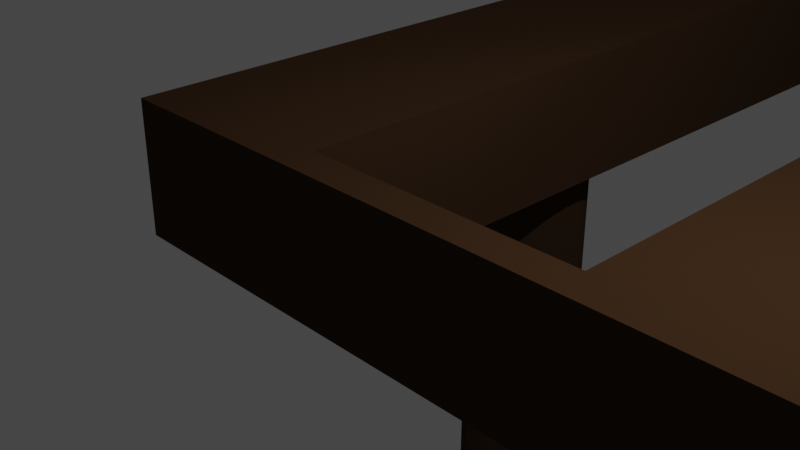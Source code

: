 # Source: DOCK.blend  (saved by Blender 2.82.7; exported with 4.5.12 LTS)
import bpy
from mathutils import Matrix  # noqa: F401  (used for matrix-valued properties, if any)

bpy.ops.wm.read_factory_settings(use_empty=True)
scene = bpy.context.scene
scene.name = 'Scene'

# ---- collections
col_collection = bpy.data.collections.new('Collection'); scene.collection.children.link(col_collection)

# ---- materials (node trees are filled in below, after node groups)
mat_wood = bpy.data.materials.new('Wood')
mat_wood.use_transparent_shadow = False

# ---- material node trees
mat_wood.use_nodes = True; mat_wood.node_tree.nodes.clear()
_N = mat_wood.node_tree.nodes; _L = mat_wood.node_tree.links
n0 = _N.new('ShaderNodeOutputMaterial'); n0.name = 'Material Output'; n0.location = (300, 300)
n1 = _N.new('ShaderNodeBsdfDiffuse'); n1.name = 'Diffuse BSDF'; n1.location = (10, 300)
n1.inputs[0].default_value = (0.05496, 0.02875, 0.01407, 1.0)
n1.inputs[1].default_value = 0.5
_L.new(n1.outputs[0], n0.inputs[0])
n0.is_active_output = True

# ---- world
world_world = bpy.data.worlds.new('World'); scene.world = world_world
world_world.use_nodes = True; world_world.node_tree.nodes.clear()
_N = world_world.node_tree.nodes; _L = world_world.node_tree.links
n0 = _N.new('ShaderNodeOutputWorld'); n0.name = 'World Output'; n0.location = (300, 300)
n1 = _N.new('ShaderNodeBackground'); n1.name = 'Background'; n1.location = (10, 300)
n1.inputs[0].default_value = (0.05088, 0.05088, 0.05088, 1.0)
_L.new(n1.outputs[0], n0.inputs[0])
n0.is_active_output = True
world_world.color = (0.05088, 0.05088, 0.05088)
world_world.use_sun_shadow = False
world_world.sun_shadow_jitter_overblur = 0.0

# ---- cameras
cam_camera = bpy.data.cameras.new('Camera')
cam_camera.clip_end = 100.0
cam_camera.ortho_scale = 7.314

# ---- lights
light_light = bpy.data.lights.new('Light', 'POINT')
light_light.transmission_factor = 0.0
light_light.energy = 1000.0
light_light.shadow_soft_size = 0.1
light_light.shadow_maximum_resolution = 0.006
light_light.use_absolute_resolution = True

# ---- meshes
me_cube_001 = bpy.data.meshes.new('Cube.001')
me_cube_001.from_pydata([(-1.978, 0.5, -2.0), (-1.978, 0.5, 0.0), (-1.978, 23.5, -2.0), (-1.978, 23.5, 0.0), (1.978, 0.5, -2.0), (1.978, 0.5, 0.0), (1.978, 23.5, -2.0), (1.978, 23.5, 0.0), (-4.9, 0.0, 0.0), (-4.9, 24.0, 0.0), (4.9, 24.0, 0.0), (4.9, 0.0, 0.0), (-4.9, 24.0, -2.0), (-4.9, 0.0, -2.0), (4.9, 24.0, -2.0), (4.9, 0.0, -2.0), (3.439, 22.34, -68.0), (3.439, 22.34, -1.0), (3.634, 22.32, -68.0), (3.634, 22.32, -1.0), (3.822, 22.26, -68.0), (3.822, 22.26, -1.0), (3.994, 22.17, -68.0), (3.994, 22.17, -1.0), (4.146, 22.04, -68.0), (4.146, 22.04, -1.0), (4.27, 21.89, -68.0), (4.27, 21.89, -1.0), (4.363, 21.72, -68.0), (4.363, 21.72, -1.0), (4.42, 21.53, -68.0), (4.42, 21.53, -1.0), (4.439, 21.34, -68.0), (4.439, 21.34, -1.0), (4.42, 21.14, -68.0), (4.42, 21.14, -1.0), (4.363, 20.95, -68.0), (4.363, 20.95, -1.0), (4.27, 20.78, -68.0), (4.27, 20.78, -1.0), (4.146, 20.63, -68.0), (4.146, 20.63, -1.0), (3.994, 20.5, -68.0), (3.994, 20.5, -1.0), (3.822, 20.41, -68.0), (3.822, 20.41, -1.0), (3.634, 20.35, -68.0), (3.634, 20.35, -1.0), (3.439, 20.34, -68.0), (3.439, 20.34, -1.0), (3.244, 20.35, -68.0), (3.244, 20.35, -1.0), (3.056, 20.41, -68.0), (3.056, 20.41, -1.0), (2.883, 20.5, -68.0), (2.883, 20.5, -1.0), (2.732, 20.63, -68.0), (2.732, 20.63, -1.0), (2.607, 20.78, -68.0), (2.607, 20.78, -1.0), (2.515, 20.95, -68.0), (2.515, 20.95, -1.0), (2.458, 21.14, -68.0), (2.458, 21.14, -1.0), (2.439, 21.34, -68.0), (2.439, 21.34, -1.0), (2.458, 21.53, -68.0), (2.458, 21.53, -1.0), (2.515, 21.72, -68.0), (2.515, 21.72, -1.0), (2.607, 21.89, -68.0), (2.607, 21.89, -1.0), (2.732, 22.04, -68.0), (2.732, 22.04, -1.0), (2.883, 22.17, -68.0), (2.883, 22.17, -1.0), (3.056, 22.26, -68.0), (3.056, 22.26, -1.0), (3.244, 22.32, -68.0), (3.244, 22.32, -1.0), (3.439, 7.335, -68.0), (3.439, 7.335, -1.0), (3.634, 7.316, -68.0), (3.634, 7.316, -1.0), (3.822, 7.259, -68.0), (3.822, 7.259, -1.0), (3.994, 7.166, -68.0), (3.994, 7.166, -1.0), (4.146, 7.042, -68.0), (4.146, 7.042, -1.0), (4.27, 6.891, -68.0), (4.27, 6.891, -1.0), (4.363, 6.718, -68.0), (4.363, 6.718, -1.0), (4.42, 6.53, -68.0), (4.42, 6.53, -1.0), (4.439, 6.335, -68.0), (4.439, 6.335, -1.0), (4.42, 6.14, -68.0), (4.42, 6.14, -1.0), (4.363, 5.952, -68.0), (4.363, 5.952, -1.0), (4.27, 5.779, -68.0), (4.27, 5.779, -1.0), (4.146, 5.628, -68.0), (4.146, 5.628, -1.0), (3.994, 5.504, -68.0), (3.994, 5.504, -1.0), (3.822, 5.411, -68.0), (3.822, 5.411, -1.0), (3.634, 5.354, -68.0), (3.634, 5.354, -1.0), (3.439, 5.335, -68.0), (3.439, 5.335, -1.0), (3.244, 5.354, -68.0), (3.244, 5.354, -1.0), (3.056, 5.411, -68.0), (3.056, 5.411, -1.0), (2.883, 5.504, -68.0), (2.883, 5.504, -1.0), (2.732, 5.628, -68.0), (2.732, 5.628, -1.0), (2.607, 5.779, -68.0), (2.607, 5.779, -1.0), (2.515, 5.952, -68.0), (2.515, 5.952, -1.0), (2.458, 6.14, -68.0), (2.458, 6.14, -1.0), (2.439, 6.335, -68.0), (2.439, 6.335, -1.0), (2.458, 6.53, -68.0), (2.458, 6.53, -1.0), (2.515, 6.718, -68.0), (2.515, 6.718, -1.0), (2.607, 6.891, -68.0), (2.607, 6.891, -1.0), (2.732, 7.042, -68.0), (2.732, 7.042, -1.0), (2.883, 7.166, -68.0), (2.883, 7.166, -1.0), (3.056, 7.259, -68.0), (3.056, 7.259, -1.0), (3.244, 7.316, -68.0), (3.244, 7.316, -1.0), (-3.561, 7.335, -68.0), (-3.561, 7.335, -1.0), (-3.366, 7.316, -68.0), (-3.366, 7.316, -1.0), (-3.178, 7.259, -68.0), (-3.178, 7.259, -1.0), (-3.006, 7.166, -68.0), (-3.006, 7.166, -1.0), (-2.854, 7.042, -68.0), (-2.854, 7.042, -1.0), (-2.73, 6.891, -68.0), (-2.73, 6.891, -1.0), (-2.637, 6.718, -68.0), (-2.637, 6.718, -1.0), (-2.58, 6.53, -68.0), (-2.58, 6.53, -1.0), (-2.561, 6.335, -68.0), (-2.561, 6.335, -1.0), (-2.58, 6.14, -68.0), (-2.58, 6.14, -1.0), (-2.637, 5.952, -68.0), (-2.637, 5.952, -1.0), (-2.73, 5.779, -68.0), (-2.73, 5.779, -1.0), (-2.854, 5.628, -68.0), (-2.854, 5.628, -1.0), (-3.006, 5.504, -68.0), (-3.006, 5.504, -1.0), (-3.178, 5.411, -68.0), (-3.178, 5.411, -1.0), (-3.366, 5.354, -68.0), (-3.366, 5.354, -1.0), (-3.561, 5.335, -68.0), (-3.561, 5.335, -1.0), (-3.756, 5.354, -68.0), (-3.756, 5.354, -1.0), (-3.944, 5.411, -68.0), (-3.944, 5.411, -1.0), (-4.117, 5.504, -68.0), (-4.117, 5.504, -1.0), (-4.268, 5.628, -68.0), (-4.268, 5.628, -1.0), (-4.393, 5.779, -68.0), (-4.393, 5.779, -1.0), (-4.485, 5.952, -68.0), (-4.485, 5.952, -1.0), (-4.542, 6.14, -68.0), (-4.542, 6.14, -1.0), (-4.561, 6.335, -68.0), (-4.561, 6.335, -1.0), (-4.542, 6.53, -68.0), (-4.542, 6.53, -1.0), (-4.485, 6.718, -68.0), (-4.485, 6.718, -1.0), (-4.393, 6.891, -68.0), (-4.393, 6.891, -1.0), (-4.268, 7.042, -68.0), (-4.268, 7.042, -1.0), (-4.117, 7.166, -68.0), (-4.117, 7.166, -1.0), (-3.944, 7.259, -68.0), (-3.944, 7.259, -1.0), (-3.756, 7.316, -68.0), (-3.756, 7.316, -1.0), (-3.561, 22.34, -68.0), (-3.561, 22.34, -1.0), (-3.366, 22.32, -68.0), (-3.366, 22.32, -1.0), (-3.178, 22.26, -68.0), (-3.178, 22.26, -1.0), (-3.006, 22.17, -68.0), (-3.006, 22.17, -1.0), (-2.854, 22.04, -68.0), (-2.854, 22.04, -1.0), (-2.73, 21.89, -68.0), (-2.73, 21.89, -1.0), (-2.637, 21.72, -68.0), (-2.637, 21.72, -1.0), (-2.58, 21.53, -68.0), (-2.58, 21.53, -1.0), (-2.561, 21.34, -68.0), (-2.561, 21.34, -1.0), (-2.58, 21.14, -68.0), (-2.58, 21.14, -1.0), (-2.637, 20.95, -68.0), (-2.637, 20.95, -1.0), (-2.73, 20.78, -68.0), (-2.73, 20.78, -1.0), (-2.854, 20.63, -68.0), (-2.854, 20.63, -1.0), (-3.006, 20.5, -68.0), (-3.006, 20.5, -1.0), (-3.178, 20.41, -68.0), (-3.178, 20.41, -1.0), (-3.366, 20.35, -68.0), (-3.366, 20.35, -1.0), (-3.561, 20.34, -68.0), (-3.561, 20.34, -1.0), (-3.756, 20.35, -68.0), (-3.756, 20.35, -1.0), (-3.944, 20.41, -68.0), (-3.944, 20.41, -1.0), (-4.117, 20.5, -68.0), (-4.117, 20.5, -1.0), (-4.268, 20.63, -68.0), (-4.268, 20.63, -1.0), (-4.393, 20.78, -68.0), (-4.393, 20.78, -1.0), (-4.485, 20.95, -68.0), (-4.485, 20.95, -1.0), (-4.542, 21.14, -68.0), (-4.542, 21.14, -1.0), (-4.561, 21.34, -68.0), (-4.561, 21.34, -1.0), (-4.542, 21.53, -68.0), (-4.542, 21.53, -1.0), (-4.485, 21.72, -68.0), (-4.485, 21.72, -1.0), (-4.393, 21.89, -68.0), (-4.393, 21.89, -1.0), (-4.268, 22.04, -68.0), (-4.268, 22.04, -1.0), (-4.117, 22.17, -68.0), (-4.117, 22.17, -1.0), (-3.944, 22.26, -68.0), (-3.944, 22.26, -1.0), (-3.756, 22.32, -68.0), (-3.756, 22.32, -1.0)], [], [(13, 8, 9, 12), (12, 9, 10, 14), (14, 10, 11, 15), (15, 11, 8, 13), (1, 3, 9, 8), (3, 7, 10, 9), (7, 5, 11, 10), (5, 1, 8, 11), (2, 0, 13, 12), (6, 2, 12, 14), (4, 6, 14, 15), (0, 4, 15, 13), (1, 0, 2, 3), (3, 2, 6, 7), (7, 6, 4, 5), (5, 4, 0, 1), (16, 17, 19, 18), (18, 19, 21, 20), (20, 21, 23, 22), (22, 23, 25, 24), (24, 25, 27, 26), (26, 27, 29, 28), (28, 29, 31, 30), (30, 31, 33, 32), (32, 33, 35, 34), (34, 35, 37, 36), (36, 37, 39, 38), (38, 39, 41, 40), (40, 41, 43, 42), (42, 43, 45, 44), (44, 45, 47, 46), (46, 47, 49, 48), (48, 49, 51, 50), (50, 51, 53, 52), (52, 53, 55, 54), (54, 55, 57, 56), (56, 57, 59, 58), (58, 59, 61, 60), (60, 61, 63, 62), (62, 63, 65, 64), (64, 65, 67, 66), (66, 67, 69, 68), (68, 69, 71, 70), (70, 71, 73, 72), (72, 73, 75, 74), (74, 75, 77, 76), (19, 17, 79, 77, 75, 73, 71, 69, 67, 65, 63, 61, 59, 57, 55, 53, 51, 49, 47, 45, 43, 41, 39, 37, 35, 33, 31, 29, 27, 25, 23, 21), (76, 77, 79, 78), (78, 79, 17, 16), (16, 18, 20, 22, 24, 26, 28, 30, 32, 34, 36, 38, 40, 42, 44, 46, 48, 50, 52, 54, 56, 58, 60, 62, 64, 66, 68, 70, 72, 74, 76, 78), (80, 81, 83, 82), (82, 83, 85, 84), (84, 85, 87, 86), (86, 87, 89, 88), (88, 89, 91, 90), (90, 91, 93, 92), (92, 93, 95, 94), (94, 95, 97, 96), (96, 97, 99, 98), (98, 99, 101, 100), (100, 101, 103, 102), (102, 103, 105, 104), (104, 105, 107, 106), (106, 107, 109, 108), (108, 109, 111, 110), (110, 111, 113, 112), (112, 113, 115, 114), (114, 115, 117, 116), (116, 117, 119, 118), (118, 119, 121, 120), (120, 121, 123, 122), (122, 123, 125, 124), (124, 125, 127, 126), (126, 127, 129, 128), (128, 129, 131, 130), (130, 131, 133, 132), (132, 133, 135, 134), (134, 135, 137, 136), (136, 137, 139, 138), (138, 139, 141, 140), (83, 81, 143, 141, 139, 137, 135, 133, 131, 129, 127, 125, 123, 121, 119, 117, 115, 113, 111, 109, 107, 105, 103, 101, 99, 97, 95, 93, 91, 89, 87, 85), (140, 141, 143, 142), (142, 143, 81, 80), (80, 82, 84, 86, 88, 90, 92, 94, 96, 98, 100, 102, 104, 106, 108, 110, 112, 114, 116, 118, 120, 122, 124, 126, 128, 130, 132, 134, 136, 138, 140, 142), (144, 145, 147, 146), (146, 147, 149, 148), (148, 149, 151, 150), (150, 151, 153, 152), (152, 153, 155, 154), (154, 155, 157, 156), (156, 157, 159, 158), (158, 159, 161, 160), (160, 161, 163, 162), (162, 163, 165, 164), (164, 165, 167, 166), (166, 167, 169, 168), (168, 169, 171, 170), (170, 171, 173, 172), (172, 173, 175, 174), (174, 175, 177, 176), (176, 177, 179, 178), (178, 179, 181, 180), (180, 181, 183, 182), (182, 183, 185, 184), (184, 185, 187, 186), (186, 187, 189, 188), (188, 189, 191, 190), (190, 191, 193, 192), (192, 193, 195, 194), (194, 195, 197, 196), (196, 197, 199, 198), (198, 199, 201, 200), (200, 201, 203, 202), (202, 203, 205, 204), (147, 145, 207, 205, 203, 201, 199, 197, 195, 193, 191, 189, 187, 185, 183, 181, 179, 177, 175, 173, 171, 169, 167, 165, 163, 161, 159, 157, 155, 153, 151, 149), (204, 205, 207, 206), (206, 207, 145, 144), (144, 146, 148, 150, 152, 154, 156, 158, 160, 162, 164, 166, 168, 170, 172, 174, 176, 178, 180, 182, 184, 186, 188, 190, 192, 194, 196, 198, 200, 202, 204, 206), (208, 209, 211, 210), (210, 211, 213, 212), (212, 213, 215, 214), (214, 215, 217, 216), (216, 217, 219, 218), (218, 219, 221, 220), (220, 221, 223, 222), (222, 223, 225, 224), (224, 225, 227, 226), (226, 227, 229, 228), (228, 229, 231, 230), (230, 231, 233, 232), (232, 233, 235, 234), (234, 235, 237, 236), (236, 237, 239, 238), (238, 239, 241, 240), (240, 241, 243, 242), (242, 243, 245, 244), (244, 245, 247, 246), (246, 247, 249, 248), (248, 249, 251, 250), (250, 251, 253, 252), (252, 253, 255, 254), (254, 255, 257, 256), (256, 257, 259, 258), (258, 259, 261, 260), (260, 261, 263, 262), (262, 263, 265, 264), (264, 265, 267, 266), (266, 267, 269, 268), (211, 209, 271, 269, 267, 265, 263, 261, 259, 257, 255, 253, 251, 249, 247, 245, 243, 241, 239, 237, 235, 233, 231, 229, 227, 225, 223, 221, 219, 217, 215, 213), (268, 269, 271, 270), (270, 271, 209, 208), (208, 210, 212, 214, 216, 218, 220, 222, 224, 226, 228, 230, 232, 234, 236, 238, 240, 242, 244, 246, 248, 250, 252, 254, 256, 258, 260, 262, 264, 266, 268, 270)])
_uv = me_cube_001.uv_layers.new(name='UVMap')
_uv.uv.foreach_set('vector', [0.375, 0.0, 0.625, 0.0, 0.625, 0.25, 0.375, 0.25, 0.375, 0.25, 0.625, 0.25, 0.625, 0.5, 0.375, 0.5, 0.375, 0.5, 0.625, 0.5, 0.625, 0.75, 0.375, 0.75, 0.375, 0.75, 0.625, 0.75, 0.625, 1.0, 0.375, 1.0, 0.8622, 0.7448, 0.8622, 0.5052, 0.875, 0.5, 0.875, 0.75, 0.8622, 0.5052, 0.6378, 0.5052, 0.625, 0.5, 0.875, 0.5, 0.6378, 0.5052, 0.6378, 0.7448, 0.625, 0.75, 0.625, 0.5, 0.6378, 0.7448, 0.8622, 0.7448, 0.875, 0.75, 0.625, 0.75, 0.1378, 0.5052, 0.1378, 0.7448, 0.125, 0.75, 0.125, 0.5, 0.3622, 0.5052, 0.1378, 0.5052, 0.125, 0.5, 0.375, 0.5, 0.3622, 0.7448, 0.3622, 0.5052, 0.375, 0.5, 0.375, 0.75, 0.1378, 0.7448, 0.3622, 0.7448, 0.375, 0.75, 0.125, 0.75, 0.8622, 0.7448, 0.1378, 0.7448, 0.1378, 0.5052, 0.8622, 0.5052, 0.8622, 0.5052, 0.1378, 0.5052, 0.3622, 0.5052, 0.6378, 0.5052, 0.6378, 0.5052, 0.3622, 0.5052, 0.3622, 0.7448, 0.6378, 0.7448, 0.6378, 0.7448, 0.3622, 0.7448, 0.1378, 0.7448, 0.8622, 0.7448, 1.0, 0.5, 1.0, 1.0, 0.9688, 1.0, 0.9688, 0.5, 0.9688, 0.5, 0.9688, 1.0, 0.9375, 1.0, 0.9375, 0.5, 0.9375, 0.5, 0.9375, 1.0, 0.9062, 1.0, 0.9062, 0.5, 0.9062, 0.5, 0.9062, 1.0, 0.875, 1.0, 0.875, 0.5, 0.875, 0.5, 0.875, 1.0, 0.8438, 1.0, 0.8438, 0.5, 0.8438, 0.5, 0.8438, 1.0, 0.8125, 1.0, 0.8125, 0.5, 0.8125, 0.5, 0.8125, 1.0, 0.7812, 1.0, 0.7812, 0.5, 0.7812, 0.5, 0.7812, 1.0, 0.75, 1.0, 0.75, 0.5, 0.75, 0.5, 0.75, 1.0, 0.7188, 1.0, 0.7188, 0.5, 0.7188, 0.5, 0.7188, 1.0, 0.6875, 1.0, 0.6875, 0.5, 0.6875, 0.5, 0.6875, 1.0, 0.6562, 1.0, 0.6562, 0.5, 0.6562, 0.5, 0.6562, 1.0, 0.625, 1.0, 0.625, 0.5, 0.625, 0.5, 0.625, 1.0, 0.5938, 1.0, 0.5938, 0.5, 0.5938, 0.5, 0.5938, 1.0, 0.5625, 1.0, 0.5625, 0.5, 0.5625, 0.5, 0.5625, 1.0, 0.5312, 1.0, 0.5312, 0.5, 0.5312, 0.5, 0.5312, 1.0, 0.5, 1.0, 0.5, 0.5, 0.5, 0.5, 0.5, 1.0, 0.4688, 1.0, 0.4688, 0.5, 0.4688, 0.5, 0.4688, 1.0, 0.4375, 1.0, 0.4375, 0.5, 0.4375, 0.5, 0.4375, 1.0, 0.4062, 1.0, 0.4062, 0.5, 0.4062, 0.5, 0.4062, 1.0, 0.375, 1.0, 0.375, 0.5, 0.375, 0.5, 0.375, 1.0, 0.3438, 1.0, 0.3438, 0.5, 0.3438, 0.5, 0.3438, 1.0, 0.3125, 1.0, 0.3125, 0.5, 0.3125, 0.5, 0.3125, 1.0, 0.2812, 1.0, 0.2812, 0.5, 0.2812, 0.5, 0.2812, 1.0, 0.25, 1.0, 0.25, 0.5, 0.25, 0.5, 0.25, 1.0, 0.2188, 1.0, 0.2188, 0.5, 0.2188, 0.5, 0.2188, 1.0, 0.1875, 1.0, 0.1875, 0.5, 0.1875, 0.5, 0.1875, 1.0, 0.1562, 1.0, 0.1562, 0.5, 0.1562, 0.5, 0.1562, 1.0, 0.125, 1.0, 0.125, 0.5, 0.125, 0.5, 0.125, 1.0, 0.09375, 1.0, 0.09375, 0.5, 0.09375, 0.5, 0.09375, 1.0, 0.0625, 1.0, 0.0625, 0.5, 0.2968, 0.4854, 0.25, 0.49, 0.2032, 0.4854, 0.1582, 0.4717, 0.1167, 0.4496, 0.08029, 0.4197, 0.05045, 0.3833, 0.02827, 0.3418, 0.01461, 0.2968, 0.01, 0.25, 0.01461, 0.2032, 0.02827, 0.1582, 0.05045, 0.1167, 0.08029, 0.08029, 0.1167, 0.05045, 0.1582, 0.02827, 0.2032, 0.01461, 0.25, 0.01, 0.2968, 0.01461, 0.3418, 0.02827, 0.3833, 0.05045, 0.4197, 0.08029, 0.4496, 0.1167, 0.4717, 0.1582, 0.4854, 0.2032, 0.49, 0.25, 0.4854, 0.2968, 0.4717, 0.3418, 0.4496, 0.3833, 0.4197, 0.4197, 0.3833, 0.4496, 0.3418, 0.4717, 0.0625, 0.5, 0.0625, 1.0, 0.03125, 1.0, 0.03125, 0.5, 0.03125, 0.5, 0.03125, 1.0, 0.0, 1.0, 0.0, 0.5, 0.75, 0.49, 0.7968, 0.4854, 0.8418, 0.4717, 0.8833, 0.4496, 0.9197, 0.4197, 0.9496, 0.3833, 0.9717, 0.3418, 0.9854, 0.2968, 0.99, 0.25, 0.9854, 0.2032, 0.9717, 0.1582, 0.9496, 0.1167, 0.9197, 0.08029, 0.8833, 0.05045, 0.8418, 0.02827, 0.7968, 0.01461, 0.75, 0.01, 0.7032, 0.01461, 0.6582, 0.02827, 0.6167, 0.05045, 0.5803, 0.08029, 0.5504, 0.1167, 0.5283, 0.1582, 0.5146, 0.2032, 0.51, 0.25, 0.5146, 0.2968, 0.5283, 0.3418, 0.5504, 0.3833, 0.5803, 0.4197, 0.6167, 0.4496, 0.6582, 0.4717, 0.7032, 0.4854, 1.0, 0.5, 1.0, 1.0, 0.9688, 1.0, 0.9688, 0.5, 0.9688, 0.5, 0.9688, 1.0, 0.9375, 1.0, 0.9375, 0.5, 0.9375, 0.5, 0.9375, 1.0, 0.9062, 1.0, 0.9062, 0.5, 0.9062, 0.5, 0.9062, 1.0, 0.875, 1.0, 0.875, 0.5, 0.875, 0.5, 0.875, 1.0, 0.8438, 1.0, 0.8438, 0.5, 0.8438, 0.5, 0.8438, 1.0, 0.8125, 1.0, 0.8125, 0.5, 0.8125, 0.5, 0.8125, 1.0, 0.7812, 1.0, 0.7812, 0.5, 0.7812, 0.5, 0.7812, 1.0, 0.75, 1.0, 0.75, 0.5, 0.75, 0.5, 0.75, 1.0, 0.7188, 1.0, 0.7188, 0.5, 0.7188, 0.5, 0.7188, 1.0, 0.6875, 1.0, 0.6875, 0.5, 0.6875, 0.5, 0.6875, 1.0, 0.6562, 1.0, 0.6562, 0.5, 0.6562, 0.5, 0.6562, 1.0, 0.625, 1.0, 0.625, 0.5, 0.625, 0.5, 0.625, 1.0, 0.5938, 1.0, 0.5938, 0.5, 0.5938, 0.5, 0.5938, 1.0, 0.5625, 1.0, 0.5625, 0.5, 0.5625, 0.5, 0.5625, 1.0, 0.5312, 1.0, 0.5312, 0.5, 0.5312, 0.5, 0.5312, 1.0, 0.5, 1.0, 0.5, 0.5, 0.5, 0.5, 0.5, 1.0, 0.4688, 1.0, 0.4688, 0.5, 0.4688, 0.5, 0.4688, 1.0, 0.4375, 1.0, 0.4375, 0.5, 0.4375, 0.5, 0.4375, 1.0, 0.4062, 1.0, 0.4062, 0.5, 0.4062, 0.5, 0.4062, 1.0, 0.375, 1.0, 0.375, 0.5, 0.375, 0.5, 0.375, 1.0, 0.3438, 1.0, 0.3438, 0.5, 0.3438, 0.5, 0.3438, 1.0, 0.3125, 1.0, 0.3125, 0.5, 0.3125, 0.5, 0.3125, 1.0, 0.2812, 1.0, 0.2812, 0.5, 0.2812, 0.5, 0.2812, 1.0, 0.25, 1.0, 0.25, 0.5, 0.25, 0.5, 0.25, 1.0, 0.2188, 1.0, 0.2188, 0.5, 0.2188, 0.5, 0.2188, 1.0, 0.1875, 1.0, 0.1875, 0.5, 0.1875, 0.5, 0.1875, 1.0, 0.1562, 1.0, 0.1562, 0.5, 0.1562, 0.5, 0.1562, 1.0, 0.125, 1.0, 0.125, 0.5, 0.125, 0.5, 0.125, 1.0, 0.09375, 1.0, 0.09375, 0.5, 0.09375, 0.5, 0.09375, 1.0, 0.0625, 1.0, 0.0625, 0.5, 0.2968, 0.4854, 0.25, 0.49, 0.2032, 0.4854, 0.1582, 0.4717, 0.1167, 0.4496, 0.08029, 0.4197, 0.05045, 0.3833, 0.02827, 0.3418, 0.01461, 0.2968, 0.01, 0.25, 0.01461, 0.2032, 0.02827, 0.1582, 0.05045, 0.1167, 0.08029, 0.08029, 0.1167, 0.05045, 0.1582, 0.02827, 0.2032, 0.01461, 0.25, 0.01, 0.2968, 0.01461, 0.3418, 0.02827, 0.3833, 0.05045, 0.4197, 0.08029, 0.4496, 0.1167, 0.4717, 0.1582, 0.4854, 0.2032, 0.49, 0.25, 0.4854, 0.2968, 0.4717, 0.3418, 0.4496, 0.3833, 0.4197, 0.4197, 0.3833, 0.4496, 0.3418, 0.4717, 0.0625, 0.5, 0.0625, 1.0, 0.03125, 1.0, 0.03125, 0.5, 0.03125, 0.5, 0.03125, 1.0, 0.0, 1.0, 0.0, 0.5, 0.75, 0.49, 0.7968, 0.4854, 0.8418, 0.4717, 0.8833, 0.4496, 0.9197, 0.4197, 0.9496, 0.3833, 0.9717, 0.3418, 0.9854, 0.2968, 0.99, 0.25, 0.9854, 0.2032, 0.9717, 0.1582, 0.9496, 0.1167, 0.9197, 0.08029, 0.8833, 0.05045, 0.8418, 0.02827, 0.7968, 0.01461, 0.75, 0.01, 0.7032, 0.01461, 0.6582, 0.02827, 0.6167, 0.05045, 0.5803, 0.08029, 0.5504, 0.1167, 0.5283, 0.1582, 0.5146, 0.2032, 0.51, 0.25, 0.5146, 0.2968, 0.5283, 0.3418, 0.5504, 0.3833, 0.5803, 0.4197, 0.6167, 0.4496, 0.6582, 0.4717, 0.7032, 0.4854, 1.0, 0.5, 1.0, 1.0, 0.9688, 1.0, 0.9688, 0.5, 0.9688, 0.5, 0.9688, 1.0, 0.9375, 1.0, 0.9375, 0.5, 0.9375, 0.5, 0.9375, 1.0, 0.9062, 1.0, 0.9062, 0.5, 0.9062, 0.5, 0.9062, 1.0, 0.875, 1.0, 0.875, 0.5, 0.875, 0.5, 0.875, 1.0, 0.8438, 1.0, 0.8438, 0.5, 0.8438, 0.5, 0.8438, 1.0, 0.8125, 1.0, 0.8125, 0.5, 0.8125, 0.5, 0.8125, 1.0, 0.7812, 1.0, 0.7812, 0.5, 0.7812, 0.5, 0.7812, 1.0, 0.75, 1.0, 0.75, 0.5, 0.75, 0.5, 0.75, 1.0, 0.7188, 1.0, 0.7188, 0.5, 0.7188, 0.5, 0.7188, 1.0, 0.6875, 1.0, 0.6875, 0.5, 0.6875, 0.5, 0.6875, 1.0, 0.6562, 1.0, 0.6562, 0.5, 0.6562, 0.5, 0.6562, 1.0, 0.625, 1.0, 0.625, 0.5, 0.625, 0.5, 0.625, 1.0, 0.5938, 1.0, 0.5938, 0.5, 0.5938, 0.5, 0.5938, 1.0, 0.5625, 1.0, 0.5625, 0.5, 0.5625, 0.5, 0.5625, 1.0, 0.5312, 1.0, 0.5312, 0.5, 0.5312, 0.5, 0.5312, 1.0, 0.5, 1.0, 0.5, 0.5, 0.5, 0.5, 0.5, 1.0, 0.4688, 1.0, 0.4688, 0.5, 0.4688, 0.5, 0.4688, 1.0, 0.4375, 1.0, 0.4375, 0.5, 0.4375, 0.5, 0.4375, 1.0, 0.4062, 1.0, 0.4062, 0.5, 0.4062, 0.5, 0.4062, 1.0, 0.375, 1.0, 0.375, 0.5, 0.375, 0.5, 0.375, 1.0, 0.3438, 1.0, 0.3438, 0.5, 0.3438, 0.5, 0.3438, 1.0, 0.3125, 1.0, 0.3125, 0.5, 0.3125, 0.5, 0.3125, 1.0, 0.2812, 1.0, 0.2812, 0.5, 0.2812, 0.5, 0.2812, 1.0, 0.25, 1.0, 0.25, 0.5, 0.25, 0.5, 0.25, 1.0, 0.2188, 1.0, 0.2188, 0.5, 0.2188, 0.5, 0.2188, 1.0, 0.1875, 1.0, 0.1875, 0.5, 0.1875, 0.5, 0.1875, 1.0, 0.1562, 1.0, 0.1562, 0.5, 0.1562, 0.5, 0.1562, 1.0, 0.125, 1.0, 0.125, 0.5, 0.125, 0.5, 0.125, 1.0, 0.09375, 1.0, 0.09375, 0.5, 0.09375, 0.5, 0.09375, 1.0, 0.0625, 1.0, 0.0625, 0.5, 0.2968, 0.4854, 0.25, 0.49, 0.2032, 0.4854, 0.1582, 0.4717, 0.1167, 0.4496, 0.08029, 0.4197, 0.05045, 0.3833, 0.02827, 0.3418, 0.01461, 0.2968, 0.01, 0.25, 0.01461, 0.2032, 0.02827, 0.1582, 0.05045, 0.1167, 0.08029, 0.08029, 0.1167, 0.05045, 0.1582, 0.02827, 0.2032, 0.01461, 0.25, 0.01, 0.2968, 0.01461, 0.3418, 0.02827, 0.3833, 0.05045, 0.4197, 0.08029, 0.4496, 0.1167, 0.4717, 0.1582, 0.4854, 0.2032, 0.49, 0.25, 0.4854, 0.2968, 0.4717, 0.3418, 0.4496, 0.3833, 0.4197, 0.4197, 0.3833, 0.4496, 0.3418, 0.4717, 0.0625, 0.5, 0.0625, 1.0, 0.03125, 1.0, 0.03125, 0.5, 0.03125, 0.5, 0.03125, 1.0, 0.0, 1.0, 0.0, 0.5, 0.75, 0.49, 0.7968, 0.4854, 0.8418, 0.4717, 0.8833, 0.4496, 0.9197, 0.4197, 0.9496, 0.3833, 0.9717, 0.3418, 0.9854, 0.2968, 0.99, 0.25, 0.9854, 0.2032, 0.9717, 0.1582, 0.9496, 0.1167, 0.9197, 0.08029, 0.8833, 0.05045, 0.8418, 0.02827, 0.7968, 0.01461, 0.75, 0.01, 0.7032, 0.01461, 0.6582, 0.02827, 0.6167, 0.05045, 0.5803, 0.08029, 0.5504, 0.1167, 0.5283, 0.1582, 0.5146, 0.2032, 0.51, 0.25, 0.5146, 0.2968, 0.5283, 0.3418, 0.5504, 0.3833, 0.5803, 0.4197, 0.6167, 0.4496, 0.6582, 0.4717, 0.7032, 0.4854, 1.0, 0.5, 1.0, 1.0, 0.9688, 1.0, 0.9688, 0.5, 0.9688, 0.5, 0.9688, 1.0, 0.9375, 1.0, 0.9375, 0.5, 0.9375, 0.5, 0.9375, 1.0, 0.9062, 1.0, 0.9062, 0.5, 0.9062, 0.5, 0.9062, 1.0, 0.875, 1.0, 0.875, 0.5, 0.875, 0.5, 0.875, 1.0, 0.8438, 1.0, 0.8438, 0.5, 0.8438, 0.5, 0.8438, 1.0, 0.8125, 1.0, 0.8125, 0.5, 0.8125, 0.5, 0.8125, 1.0, 0.7812, 1.0, 0.7812, 0.5, 0.7812, 0.5, 0.7812, 1.0, 0.75, 1.0, 0.75, 0.5, 0.75, 0.5, 0.75, 1.0, 0.7188, 1.0, 0.7188, 0.5, 0.7188, 0.5, 0.7188, 1.0, 0.6875, 1.0, 0.6875, 0.5, 0.6875, 0.5, 0.6875, 1.0, 0.6562, 1.0, 0.6562, 0.5, 0.6562, 0.5, 0.6562, 1.0, 0.625, 1.0, 0.625, 0.5, 0.625, 0.5, 0.625, 1.0, 0.5938, 1.0, 0.5938, 0.5, 0.5938, 0.5, 0.5938, 1.0, 0.5625, 1.0, 0.5625, 0.5, 0.5625, 0.5, 0.5625, 1.0, 0.5312, 1.0, 0.5312, 0.5, 0.5312, 0.5, 0.5312, 1.0, 0.5, 1.0, 0.5, 0.5, 0.5, 0.5, 0.5, 1.0, 0.4688, 1.0, 0.4688, 0.5, 0.4688, 0.5, 0.4688, 1.0, 0.4375, 1.0, 0.4375, 0.5, 0.4375, 0.5, 0.4375, 1.0, 0.4062, 1.0, 0.4062, 0.5, 0.4062, 0.5, 0.4062, 1.0, 0.375, 1.0, 0.375, 0.5, 0.375, 0.5, 0.375, 1.0, 0.3438, 1.0, 0.3438, 0.5, 0.3438, 0.5, 0.3438, 1.0, 0.3125, 1.0, 0.3125, 0.5, 0.3125, 0.5, 0.3125, 1.0, 0.2812, 1.0, 0.2812, 0.5, 0.2812, 0.5, 0.2812, 1.0, 0.25, 1.0, 0.25, 0.5, 0.25, 0.5, 0.25, 1.0, 0.2188, 1.0, 0.2188, 0.5, 0.2188, 0.5, 0.2188, 1.0, 0.1875, 1.0, 0.1875, 0.5, 0.1875, 0.5, 0.1875, 1.0, 0.1562, 1.0, 0.1562, 0.5, 0.1562, 0.5, 0.1562, 1.0, 0.125, 1.0, 0.125, 0.5, 0.125, 0.5, 0.125, 1.0, 0.09375, 1.0, 0.09375, 0.5, 0.09375, 0.5, 0.09375, 1.0, 0.0625, 1.0, 0.0625, 0.5, 0.2968, 0.4854, 0.25, 0.49, 0.2032, 0.4854, 0.1582, 0.4717, 0.1167, 0.4496, 0.08029, 0.4197, 0.05045, 0.3833, 0.02827, 0.3418, 0.01461, 0.2968, 0.01, 0.25, 0.01461, 0.2032, 0.02827, 0.1582, 0.05045, 0.1167, 0.08029, 0.08029, 0.1167, 0.05045, 0.1582, 0.02827, 0.2032, 0.01461, 0.25, 0.01, 0.2968, 0.01461, 0.3418, 0.02827, 0.3833, 0.05045, 0.4197, 0.08029, 0.4496, 0.1167, 0.4717, 0.1582, 0.4854, 0.2032, 0.49, 0.25, 0.4854, 0.2968, 0.4717, 0.3418, 0.4496, 0.3833, 0.4197, 0.4197, 0.3833, 0.4496, 0.3418, 0.4717, 0.0625, 0.5, 0.0625, 1.0, 0.03125, 1.0, 0.03125, 0.5, 0.03125, 0.5, 0.03125, 1.0, 0.0, 1.0, 0.0, 0.5, 0.75, 0.49, 0.7968, 0.4854, 0.8418, 0.4717, 0.8833, 0.4496, 0.9197, 0.4197, 0.9496, 0.3833, 0.9717, 0.3418, 0.9854, 0.2968, 0.99, 0.25, 0.9854, 0.2032, 0.9717, 0.1582, 0.9496, 0.1167, 0.9197, 0.08029, 0.8833, 0.05045, 0.8418, 0.02827, 0.7968, 0.01461, 0.75, 0.01, 0.7032, 0.01461, 0.6582, 0.02827, 0.6167, 0.05045, 0.5803, 0.08029, 0.5504, 0.1167, 0.5283, 0.1582, 0.5146, 0.2032, 0.51, 0.25, 0.5146, 0.2968, 0.5283, 0.3418, 0.5504, 0.3833, 0.5803, 0.4197, 0.6167, 0.4496, 0.6582, 0.4717, 0.7032, 0.4854])
me_cube_001.materials.append(mat_wood)
me_cube_001.use_remesh_fix_poles = True
me_cube_001.use_remesh_preserve_attributes = False
me_cube_001.use_mirror_vertex_groups = False
me_cube_001.update()

# ---- objects
ob_cube_001 = bpy.data.objects.new('Cube.001', me_cube_001)
ob_light = bpy.data.objects.new('Light', light_light)
ob_camera = bpy.data.objects.new('Camera', cam_camera)

# ---- transforms, parenting, visibility, modifiers, constraints
ob_cube_001.location = (0.0, 0.0, 0.0)
ob_cube_001.lineart.crease_threshold = 0.0
ob_light.location = (4.076, 1.005, 5.904)
ob_light.rotation_euler = (0.6503, 0.05522, 1.866)
ob_light.lock_rotations_4d = False
ob_light.empty_display_type = 'ARROWS'
ob_light.color = (0.0, 0.0, 0.0, 0.0)
ob_light.lineart.crease_threshold = 0.0
ob_camera.location = (7.359, -6.926, 4.958)
ob_camera.rotation_euler = (1.109, 0.0, 0.8149)
ob_camera.lock_rotations_4d = False
ob_camera.empty_display_type = 'ARROWS'
ob_camera.color = (0.0, 0.0, 0.0, 0.0)
ob_camera.display_type = 'WIRE'
ob_camera.lineart.crease_threshold = 0.0

# ---- collection membership
scene.collection.objects.link(ob_cube_001)
col_collection.objects.link(ob_light)
col_collection.objects.link(ob_camera)

# ---- scene / render settings (as saved in the file)
scene.camera = ob_camera
scene.frame_start = 1; scene.frame_end = 250; scene.frame_set(1)
scene.render.engine = 'BLENDER_EEVEE_NEXT'
scene.cycles.use_denoising = False
scene.cycles.samples = 128
scene.cycles.sampling_pattern = 'TABULATED_SOBOL'
scene.cycles.use_adaptive_sampling = False
scene.cycles.use_light_tree = False
scene.view_settings.view_transform = 'Filmic'
bpy.context.view_layer.update()
